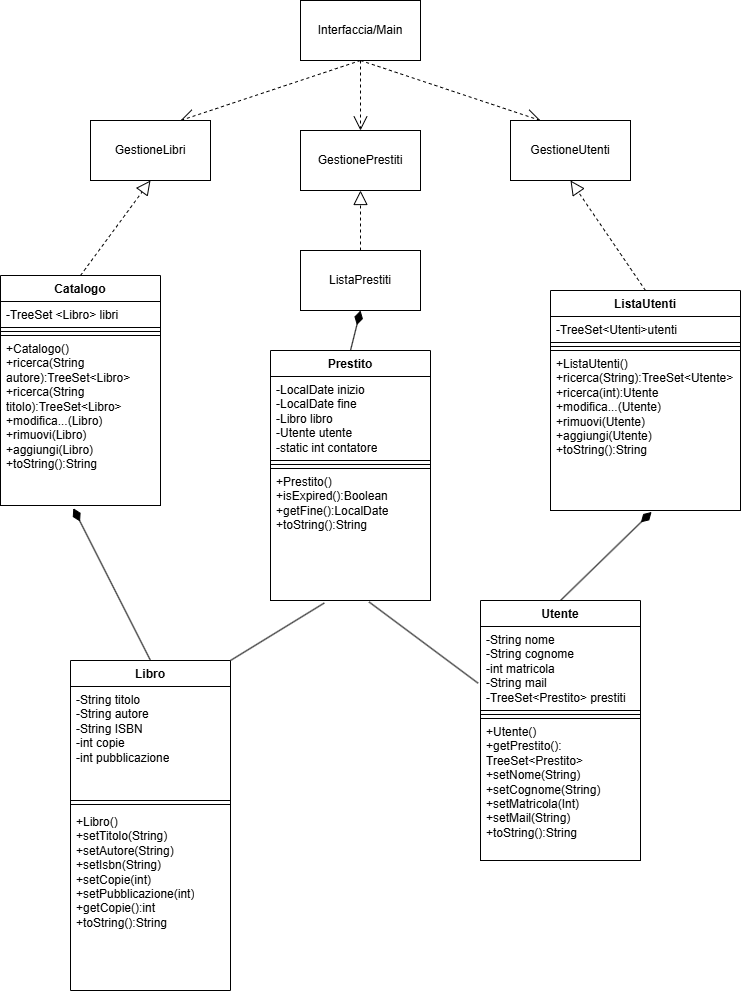

The diagram above was exported from draw.io. Its source (the exported page's mxGraphModel, read from the mxfile embedded in the PNG):
<mxGraphModel dx="1895" dy="958" grid="1" gridSize="10" guides="1" tooltips="1" connect="1" arrows="1" fold="1" page="1" pageScale="1" pageWidth="827" pageHeight="1169" background="light-dark(#FFFFFF,#FFFFFF)" math="0" shadow="0">
  <root>
    <mxCell id="0" />
    <mxCell id="1" parent="0" />
    <mxCell id="Uj7fTHogt1LJOZ4UDSTP-1" edge="1" parent="1" source="Uj7fTHogt1LJOZ4UDSTP-4" style="rounded=0;orthogonalLoop=1;jettySize=auto;html=1;exitX=0.5;exitY=1;exitDx=0;exitDy=0;entryX=0.75;entryY=0;entryDx=0;entryDy=0;dashed=1;endArrow=open;endFill=0;endSize=12;fontColor=light-dark(#000000,#000000);strokeColor=light-dark(#000000,#000000);" target="Uj7fTHogt1LJOZ4UDSTP-5">
      <mxGeometry relative="1" as="geometry" />
    </mxCell>
    <mxCell id="Uj7fTHogt1LJOZ4UDSTP-2" edge="1" parent="1" source="Uj7fTHogt1LJOZ4UDSTP-4" style="rounded=0;orthogonalLoop=1;jettySize=auto;html=1;exitX=0.5;exitY=1;exitDx=0;exitDy=0;entryX=0.5;entryY=0;entryDx=0;entryDy=0;dashed=1;endArrow=open;endFill=0;endSize=12;fontColor=light-dark(#000000,#000000);strokeColor=light-dark(#000000,#000000);" target="Uj7fTHogt1LJOZ4UDSTP-6">
      <mxGeometry relative="1" as="geometry" />
    </mxCell>
    <mxCell id="Uj7fTHogt1LJOZ4UDSTP-3" edge="1" parent="1" source="Uj7fTHogt1LJOZ4UDSTP-4" style="rounded=0;orthogonalLoop=1;jettySize=auto;html=1;exitX=0.5;exitY=1;exitDx=0;exitDy=0;entryX=0.25;entryY=0;entryDx=0;entryDy=0;dashed=1;endArrow=open;endFill=0;endSize=12;fontColor=light-dark(#000000,#000000);strokeColor=light-dark(#000000,#000000);" target="Uj7fTHogt1LJOZ4UDSTP-7">
      <mxGeometry relative="1" as="geometry" />
    </mxCell>
    <mxCell id="Uj7fTHogt1LJOZ4UDSTP-4" parent="1" style="rounded=0;whiteSpace=wrap;html=1;fontColor=light-dark(#000000,#FFFFFF);strokeColor=light-dark(#000000,#000000);" value="Interfaccia/Main" vertex="1">
      <mxGeometry height="60" width="120" x="360" y="170" as="geometry" />
    </mxCell>
    <mxCell id="Uj7fTHogt1LJOZ4UDSTP-5" parent="1" style="rounded=0;whiteSpace=wrap;html=1;fontColor=light-dark(#000000,#FFFFFF);labelBackgroundColor=default;strokeColor=light-dark(#000000,#000000);" value="GestioneLibri" vertex="1">
      <mxGeometry height="60" width="120" x="150" y="290" as="geometry" />
    </mxCell>
    <mxCell id="Uj7fTHogt1LJOZ4UDSTP-6" parent="1" style="rounded=0;whiteSpace=wrap;html=1;fontColor=light-dark(#000000,#FFFFFF);strokeColor=light-dark(#000000,#000000);" value="GestionePrestiti" vertex="1">
      <mxGeometry height="60" width="120" x="360" y="300" as="geometry" />
    </mxCell>
    <mxCell id="Uj7fTHogt1LJOZ4UDSTP-7" parent="1" style="rounded=0;whiteSpace=wrap;html=1;fontColor=light-dark(#000000,#FFFFFF);strokeColor=light-dark(#000000,#000000);" value="GestioneUtenti" vertex="1">
      <mxGeometry height="60" width="120" x="570" y="290" as="geometry" />
    </mxCell>
    <mxCell id="Uj7fTHogt1LJOZ4UDSTP-8" edge="1" parent="1" source="Uj7fTHogt1LJOZ4UDSTP-33" style="rounded=0;orthogonalLoop=1;jettySize=auto;html=1;exitX=1;exitY=0;exitDx=0;exitDy=0;entryX=0.336;entryY=1.019;entryDx=0;entryDy=0;endArrow=none;endFill=0;strokeWidth=1;entryPerimeter=0;fontColor=light-dark(#000000,#000000);strokeColor=light-dark(#000000,#000000);" target="Uj7fTHogt1LJOZ4UDSTP-48">
      <mxGeometry relative="1" as="geometry" />
    </mxCell>
    <mxCell id="Uj7fTHogt1LJOZ4UDSTP-9" edge="1" parent="1" source="Uj7fTHogt1LJOZ4UDSTP-33" style="rounded=0;orthogonalLoop=1;jettySize=auto;html=1;exitX=0.5;exitY=0;exitDx=0;exitDy=0;entryX=0.455;entryY=1.016;entryDx=0;entryDy=0;endArrow=diamondThin;endFill=1;strokeWidth=1;endSize=12;entryPerimeter=0;fontColor=light-dark(#000000,#000000);strokeColor=light-dark(#000000,#000000);" target="Uj7fTHogt1LJOZ4UDSTP-40">
      <mxGeometry relative="1" as="geometry" />
    </mxCell>
    <mxCell id="Uj7fTHogt1LJOZ4UDSTP-11" edge="1" parent="1" source="Uj7fTHogt1LJOZ4UDSTP-30" style="rounded=0;orthogonalLoop=1;jettySize=auto;html=1;exitX=-0.015;exitY=0.675;exitDx=0;exitDy=0;entryX=0.616;entryY=1.011;entryDx=0;entryDy=0;endArrow=none;endFill=0;exitPerimeter=0;entryPerimeter=0;fontColor=light-dark(#000000,#000000);strokeColor=light-dark(#000000,#000000);" target="Uj7fTHogt1LJOZ4UDSTP-48">
      <mxGeometry relative="1" as="geometry" />
    </mxCell>
    <mxCell id="Uj7fTHogt1LJOZ4UDSTP-12" edge="1" parent="1" source="Uj7fTHogt1LJOZ4UDSTP-29" style="rounded=0;orthogonalLoop=1;jettySize=auto;html=1;exitX=0.5;exitY=0;exitDx=0;exitDy=0;entryX=0.532;entryY=1.009;entryDx=0;entryDy=0;endArrow=diamondThin;endFill=1;endSize=12;entryPerimeter=0;fontColor=light-dark(#000000,#000000);strokeColor=light-dark(#000000,#000000);" target="Uj7fTHogt1LJOZ4UDSTP-52">
      <mxGeometry relative="1" as="geometry" />
    </mxCell>
    <mxCell id="Uj7fTHogt1LJOZ4UDSTP-14" edge="1" parent="1" source="Uj7fTHogt1LJOZ4UDSTP-45" style="rounded=0;orthogonalLoop=1;jettySize=auto;html=1;exitX=0.5;exitY=0;exitDx=0;exitDy=0;entryX=0.5;entryY=1;entryDx=0;entryDy=0;endArrow=diamondThin;endFill=1;endSize=12;fontColor=light-dark(#000000,#000000);strokeColor=light-dark(#000000,#000000);" target="Uj7fTHogt1LJOZ4UDSTP-21">
      <mxGeometry relative="1" as="geometry" />
    </mxCell>
    <mxCell id="Uj7fTHogt1LJOZ4UDSTP-16" edge="1" parent="1" source="Uj7fTHogt1LJOZ4UDSTP-37" style="rounded=0;orthogonalLoop=1;jettySize=auto;html=1;exitX=0.5;exitY=0;exitDx=0;exitDy=0;entryX=0.5;entryY=1;entryDx=0;entryDy=0;endArrow=block;endFill=0;endSize=12;dashed=1;fontColor=light-dark(#000000,#000000);labelBackgroundColor=light-dark(#000000,#000000);labelBorderColor=light-dark(#000000,#000000);strokeColor=light-dark(#000000,#000000);" target="Uj7fTHogt1LJOZ4UDSTP-5">
      <mxGeometry relative="1" as="geometry" />
    </mxCell>
    <mxCell id="Uj7fTHogt1LJOZ4UDSTP-18" edge="1" parent="1" source="Uj7fTHogt1LJOZ4UDSTP-49" style="rounded=0;orthogonalLoop=1;jettySize=auto;html=1;exitX=0.5;exitY=0;exitDx=0;exitDy=0;entryX=0.5;entryY=1;entryDx=0;entryDy=0;endArrow=block;endFill=0;endSize=12;dashed=1;fontColor=light-dark(#000000,#000000);strokeColor=light-dark(#000000,#000000);" target="Uj7fTHogt1LJOZ4UDSTP-7">
      <mxGeometry relative="1" as="geometry" />
    </mxCell>
    <mxCell id="Uj7fTHogt1LJOZ4UDSTP-20" edge="1" parent="1" source="Uj7fTHogt1LJOZ4UDSTP-21" style="rounded=0;orthogonalLoop=1;jettySize=auto;html=1;exitX=0.5;exitY=0;exitDx=0;exitDy=0;entryX=0.5;entryY=1;entryDx=0;entryDy=0;dashed=1;endArrow=block;endFill=0;endSize=12;fontColor=light-dark(#000000,#000000);strokeColor=light-dark(#000000,#000000);" target="Uj7fTHogt1LJOZ4UDSTP-6">
      <mxGeometry relative="1" as="geometry" />
    </mxCell>
    <mxCell id="Uj7fTHogt1LJOZ4UDSTP-21" parent="1" style="rounded=0;whiteSpace=wrap;html=1;fontColor=light-dark(#000000,#FFFFFF);strokeColor=light-dark(#000000,#000000);" value="ListaPrestiti" vertex="1">
      <mxGeometry height="60" width="120" x="360" y="420" as="geometry" />
    </mxCell>
    <mxCell id="Uj7fTHogt1LJOZ4UDSTP-29" parent="1" style="swimlane;fontStyle=1;align=center;verticalAlign=top;childLayout=stackLayout;horizontal=1;startSize=26;horizontalStack=0;resizeParent=1;resizeParentMax=0;resizeLast=0;collapsible=1;marginBottom=0;whiteSpace=wrap;html=1;fontColor=light-dark(#000000,#FFFFFF);strokeColor=light-dark(#000000,#000000);" value="Utente" vertex="1">
      <mxGeometry height="260" width="160" x="540" y="770" as="geometry" />
    </mxCell>
    <mxCell id="Uj7fTHogt1LJOZ4UDSTP-30" parent="Uj7fTHogt1LJOZ4UDSTP-29" style="text;strokeColor=light-dark(#000000,#000000);fillColor=none;align=left;verticalAlign=top;spacingLeft=4;spacingRight=4;overflow=hidden;rotatable=0;points=[[0,0.5],[1,0.5]];portConstraint=eastwest;whiteSpace=wrap;html=1;fontColor=light-dark(#000000,#000000);" value="-String nome&lt;div&gt;-String cognome&lt;/div&gt;&lt;div&gt;-int matricola&lt;/div&gt;&lt;div&gt;-String mail&lt;/div&gt;&lt;div&gt;-TreeSet&amp;lt;Prestito&amp;gt; prestiti&lt;/div&gt;&lt;div&gt;&lt;br&gt;&lt;/div&gt;" vertex="1">
      <mxGeometry height="84" width="160" y="26" as="geometry" />
    </mxCell>
    <mxCell id="Uj7fTHogt1LJOZ4UDSTP-31" parent="Uj7fTHogt1LJOZ4UDSTP-29" style="line;strokeWidth=1;fillColor=none;align=left;verticalAlign=middle;spacingTop=-1;spacingLeft=3;spacingRight=3;rotatable=0;labelPosition=right;points=[];portConstraint=eastwest;strokeColor=light-dark(#000000,#000000);fontColor=light-dark(#000000,#000000);" value="" vertex="1">
      <mxGeometry height="8" width="160" y="110" as="geometry" />
    </mxCell>
    <mxCell id="Uj7fTHogt1LJOZ4UDSTP-32" parent="Uj7fTHogt1LJOZ4UDSTP-29" style="text;strokeColor=light-dark(#000000,#000000);fillColor=none;align=left;verticalAlign=top;spacingLeft=4;spacingRight=4;overflow=hidden;rotatable=0;points=[[0,0.5],[1,0.5]];portConstraint=eastwest;whiteSpace=wrap;html=1;fontColor=light-dark(#000000,#000000);" value="&lt;div&gt;+Utente()&lt;/div&gt;+getPrestito(): TreeSet&amp;lt;Prestito&amp;gt;&lt;div&gt;+setNome(String)&lt;/div&gt;&lt;div&gt;+setCognome(String)&lt;/div&gt;&lt;div&gt;+setMatricola(Int)&lt;/div&gt;&lt;div&gt;+setMail(String)&lt;/div&gt;&lt;div&gt;+toString():String&lt;/div&gt;" vertex="1">
      <mxGeometry height="142" width="160" y="118" as="geometry" />
    </mxCell>
    <mxCell id="Uj7fTHogt1LJOZ4UDSTP-33" parent="1" style="swimlane;fontStyle=1;align=center;verticalAlign=top;childLayout=stackLayout;horizontal=1;startSize=26;horizontalStack=0;resizeParent=1;resizeParentMax=0;resizeLast=0;collapsible=1;marginBottom=0;whiteSpace=wrap;html=1;" value="Libro" vertex="1">
      <mxGeometry height="330" width="160" x="130" y="830" as="geometry" />
    </mxCell>
    <mxCell id="Uj7fTHogt1LJOZ4UDSTP-34" parent="Uj7fTHogt1LJOZ4UDSTP-33" style="text;strokeColor=light-dark(#000000,#000000);fillColor=none;align=left;verticalAlign=top;spacingLeft=4;spacingRight=4;overflow=hidden;rotatable=0;points=[[0,0.5],[1,0.5]];portConstraint=eastwest;whiteSpace=wrap;html=1;fontColor=light-dark(#000000,#000000);" value="-String titolo&lt;div&gt;-String autore&lt;/div&gt;&lt;div&gt;-String ISBN&lt;/div&gt;&lt;div&gt;-int copie&lt;/div&gt;&lt;div&gt;-int pubblicazione&lt;/div&gt;&lt;div&gt;&lt;br&gt;&lt;/div&gt;" vertex="1">
      <mxGeometry height="114" width="160" y="26" as="geometry" />
    </mxCell>
    <mxCell id="Uj7fTHogt1LJOZ4UDSTP-35" parent="Uj7fTHogt1LJOZ4UDSTP-33" style="line;strokeWidth=1;fillColor=none;align=left;verticalAlign=middle;spacingTop=-1;spacingLeft=3;spacingRight=3;rotatable=0;labelPosition=right;points=[];portConstraint=eastwest;strokeColor=light-dark(#000000,#000000);fontColor=light-dark(#000000,#000000);" value="" vertex="1">
      <mxGeometry height="8" width="160" y="140" as="geometry" />
    </mxCell>
    <mxCell id="Uj7fTHogt1LJOZ4UDSTP-36" parent="Uj7fTHogt1LJOZ4UDSTP-33" style="text;strokeColor=none;fillColor=none;align=left;verticalAlign=top;spacingLeft=4;spacingRight=4;overflow=hidden;rotatable=0;points=[[0,0.5],[1,0.5]];portConstraint=eastwest;whiteSpace=wrap;html=1;" value="+Libro()&lt;div&gt;+setTitolo(String)&lt;/div&gt;&lt;div&gt;+setAutore(String)&lt;/div&gt;&lt;div&gt;+setIsbn(String)&lt;br&gt;&lt;div&gt;+setCopie(int)&lt;/div&gt;&lt;div&gt;+setPubblicazione(int)&lt;/div&gt;&lt;/div&gt;&lt;div&gt;+getCopie():int&lt;/div&gt;&lt;div&gt;+toString():String&lt;/div&gt;" vertex="1">
      <mxGeometry height="182" width="160" y="148" as="geometry" />
    </mxCell>
    <mxCell id="Uj7fTHogt1LJOZ4UDSTP-37" parent="1" style="swimlane;fontStyle=1;align=center;verticalAlign=top;childLayout=stackLayout;horizontal=1;startSize=26;horizontalStack=0;resizeParent=1;resizeParentMax=0;resizeLast=0;collapsible=1;marginBottom=0;whiteSpace=wrap;html=1;fontColor=light-dark(#000000,#FFFFFF);strokeColor=light-dark(#000000,#000000);" value="Catalogo" vertex="1">
      <mxGeometry height="230" width="160" x="60" y="445" as="geometry" />
    </mxCell>
    <mxCell id="Uj7fTHogt1LJOZ4UDSTP-38" parent="Uj7fTHogt1LJOZ4UDSTP-37" style="text;strokeColor=light-dark(#000000,#000000);fillColor=none;align=left;verticalAlign=top;spacingLeft=4;spacingRight=4;overflow=hidden;rotatable=0;points=[[0,0.5],[1,0.5]];portConstraint=eastwest;whiteSpace=wrap;html=1;fontColor=light-dark(#000000,#000000);" value="-TreeSet &amp;lt;Libro&amp;gt; libri" vertex="1">
      <mxGeometry height="26" width="160" y="26" as="geometry" />
    </mxCell>
    <mxCell id="Uj7fTHogt1LJOZ4UDSTP-39" parent="Uj7fTHogt1LJOZ4UDSTP-37" style="line;strokeWidth=1;fillColor=none;align=left;verticalAlign=middle;spacingTop=-1;spacingLeft=3;spacingRight=3;rotatable=0;labelPosition=right;points=[];portConstraint=eastwest;strokeColor=light-dark(#000000,#000000);fontColor=light-dark(#000000,#000000);" value="" vertex="1">
      <mxGeometry height="8" width="160" y="52" as="geometry" />
    </mxCell>
    <mxCell id="Uj7fTHogt1LJOZ4UDSTP-40" parent="Uj7fTHogt1LJOZ4UDSTP-37" style="text;strokeColor=light-dark(#000000,#000000);fillColor=none;align=left;verticalAlign=top;spacingLeft=4;spacingRight=4;overflow=hidden;rotatable=0;points=[[0,0.5],[1,0.5]];portConstraint=eastwest;whiteSpace=wrap;html=1;fontColor=light-dark(#000000,#000000);" value="+Catalogo()&lt;div&gt;+ricerca(String autore):TreeSet&amp;lt;Libro&amp;gt;&lt;/div&gt;&lt;div&gt;+ricerca(String titolo):TreeSet&amp;lt;Libro&amp;gt;&lt;/div&gt;&lt;div&gt;+modifica...(Libro)&lt;/div&gt;&lt;div&gt;+rimuovi(Libro)&lt;/div&gt;&lt;div&gt;+aggiungi(Libro)&lt;/div&gt;&lt;div&gt;+toString():String&lt;/div&gt;&lt;div&gt;&lt;br&gt;&lt;/div&gt;" vertex="1">
      <mxGeometry height="170" width="160" y="60" as="geometry" />
    </mxCell>
    <mxCell id="Uj7fTHogt1LJOZ4UDSTP-45" parent="1" style="swimlane;fontStyle=1;align=center;verticalAlign=top;childLayout=stackLayout;horizontal=1;startSize=26;horizontalStack=0;resizeParent=1;resizeParentMax=0;resizeLast=0;collapsible=1;marginBottom=0;whiteSpace=wrap;html=1;fontColor=light-dark(#000000,#FFFFFF);swimlaneFillColor=none;strokeColor=light-dark(#000000,#000000);" value="Prestito" vertex="1">
      <mxGeometry height="250" width="160" x="330" y="520" as="geometry" />
    </mxCell>
    <mxCell id="Uj7fTHogt1LJOZ4UDSTP-46" parent="Uj7fTHogt1LJOZ4UDSTP-45" style="text;strokeColor=light-dark(#000000,#000000);fillColor=none;align=left;verticalAlign=top;spacingLeft=4;spacingRight=4;overflow=hidden;rotatable=0;points=[[0,0.5],[1,0.5]];portConstraint=eastwest;whiteSpace=wrap;html=1;fontColor=light-dark(#000000,#000000);swimlaneFillColor=none;" value="-LocalDate inizio&lt;div&gt;-LocalDate fine&lt;/div&gt;&lt;div&gt;-Libro libro&lt;/div&gt;&lt;div&gt;-Utente utente&lt;/div&gt;&lt;div&gt;-static int contatore&lt;/div&gt;" vertex="1">
      <mxGeometry height="84" width="160" y="26" as="geometry" />
    </mxCell>
    <mxCell id="Uj7fTHogt1LJOZ4UDSTP-47" parent="Uj7fTHogt1LJOZ4UDSTP-45" style="line;strokeWidth=1;fillColor=none;align=left;verticalAlign=middle;spacingTop=-1;spacingLeft=3;spacingRight=3;rotatable=0;labelPosition=right;points=[];portConstraint=eastwest;strokeColor=light-dark(#000000,#000000);fontColor=light-dark(#000000,#000000);swimlaneFillColor=none;" value="" vertex="1">
      <mxGeometry height="8" width="160" y="110" as="geometry" />
    </mxCell>
    <mxCell id="Uj7fTHogt1LJOZ4UDSTP-48" parent="Uj7fTHogt1LJOZ4UDSTP-45" style="text;strokeColor=light-dark(#000000,#000000);fillColor=none;align=left;verticalAlign=top;spacingLeft=4;spacingRight=4;overflow=hidden;rotatable=0;points=[[0,0.5],[1,0.5]];portConstraint=eastwest;whiteSpace=wrap;html=1;fontColor=light-dark(#000000,#000000);swimlaneFillColor=none;" value="+Prestito()&lt;div&gt;+isExpired():Boolean&lt;/div&gt;&lt;div&gt;+getFine():LocalDate&lt;/div&gt;&lt;div&gt;+toString():String&lt;/div&gt;" vertex="1">
      <mxGeometry height="132" width="160" y="118" as="geometry" />
    </mxCell>
    <mxCell id="Uj7fTHogt1LJOZ4UDSTP-49" parent="1" style="swimlane;fontStyle=1;align=center;verticalAlign=top;childLayout=stackLayout;horizontal=1;startSize=26;horizontalStack=0;resizeParent=1;resizeParentMax=0;resizeLast=0;collapsible=1;marginBottom=0;whiteSpace=wrap;html=1;fontColor=light-dark(#000000,#FFFFFF);strokeColor=light-dark(#000000,#000000);" value="ListaUtenti" vertex="1">
      <mxGeometry height="220" width="190" x="610" y="460" as="geometry" />
    </mxCell>
    <mxCell id="Uj7fTHogt1LJOZ4UDSTP-50" parent="Uj7fTHogt1LJOZ4UDSTP-49" style="text;strokeColor=light-dark(#000000,#000000);fillColor=none;align=left;verticalAlign=top;spacingLeft=4;spacingRight=4;overflow=hidden;rotatable=0;points=[[0,0.5],[1,0.5]];portConstraint=eastwest;whiteSpace=wrap;html=1;fontColor=light-dark(#000000,#000000);" value="-TreeSet&amp;lt;Utenti&amp;gt;utenti" vertex="1">
      <mxGeometry height="26" width="190" y="26" as="geometry" />
    </mxCell>
    <mxCell id="Uj7fTHogt1LJOZ4UDSTP-51" parent="Uj7fTHogt1LJOZ4UDSTP-49" style="line;strokeWidth=1;fillColor=none;align=left;verticalAlign=middle;spacingTop=-1;spacingLeft=3;spacingRight=3;rotatable=0;labelPosition=right;points=[];portConstraint=eastwest;strokeColor=light-dark(#000000,#000000);fontColor=light-dark(#000000,#000000);" value="" vertex="1">
      <mxGeometry height="8" width="190" y="52" as="geometry" />
    </mxCell>
    <mxCell id="Uj7fTHogt1LJOZ4UDSTP-52" parent="Uj7fTHogt1LJOZ4UDSTP-49" style="text;strokeColor=light-dark(#000000,#000000);fillColor=none;align=left;verticalAlign=top;spacingLeft=4;spacingRight=4;overflow=hidden;rotatable=0;points=[[0,0.5],[1,0.5]];portConstraint=eastwest;whiteSpace=wrap;html=1;fontColor=light-dark(#000000,#000000);" value="+ListaUtenti()&lt;div&gt;+ricerca(String):TreeSet&amp;lt;Utente&amp;gt;&lt;/div&gt;&lt;div&gt;+ricerca(int):Utente&lt;/div&gt;&lt;div&gt;&lt;div&gt;+modifica...(Utente)&lt;/div&gt;&lt;div&gt;+rimuovi(Utente)&lt;/div&gt;&lt;div&gt;+aggiungi(Utente)&lt;/div&gt;&lt;div&gt;+toString():String&lt;/div&gt;&lt;div&gt;&lt;br&gt;&lt;/div&gt;&lt;/div&gt;" vertex="1">
      <mxGeometry height="160" width="190" y="60" as="geometry" />
    </mxCell>
  </root>
</mxGraphModel>